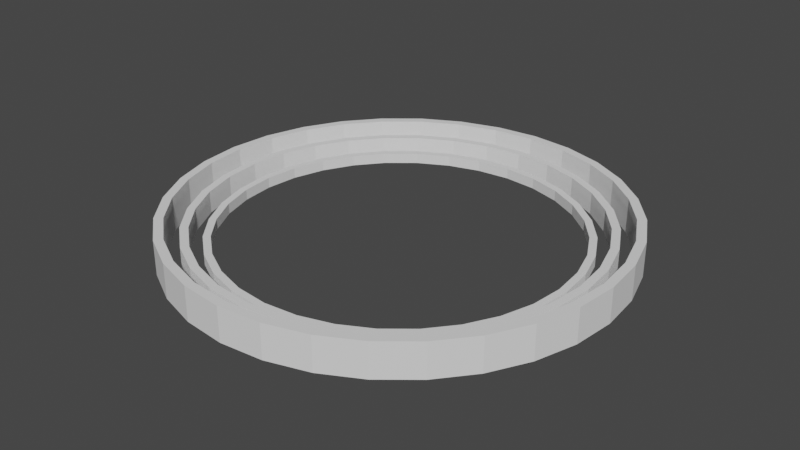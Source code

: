 # Source: jsab_wave.blend  (saved by Blender 3.5.10; exported with 4.5.12 LTS)
import bpy
from mathutils import Matrix  # noqa: F401  (used for matrix-valued properties, if any)

bpy.ops.wm.read_factory_settings(use_empty=True)
scene = bpy.context.scene
scene.name = 'Scene'

# ---- collections
col_collection = bpy.data.collections.new('Collection'); scene.collection.children.link(col_collection)

# ---- world
world_world = bpy.data.worlds.new('World'); scene.world = world_world
world_world.use_nodes = True; world_world.node_tree.nodes.clear()
_N = world_world.node_tree.nodes; _L = world_world.node_tree.links
n0 = _N.new('ShaderNodeOutputWorld'); n0.name = 'World Output'; n0.location = (300, 300)
n1 = _N.new('ShaderNodeBackground'); n1.name = 'Background'; n1.location = (10, 300)
n1.inputs[0].default_value = (0.05088, 0.05088, 0.05088, 1.0)
_L.new(n1.outputs[0], n0.inputs[0])
n0.is_active_output = True
world_world.color = (0.05088, 0.05088, 0.05088)
world_world.use_sun_shadow = False
world_world.sun_shadow_jitter_overblur = 0.0

# ---- meshes
me_cylinder = bpy.data.meshes.new('Cylinder')
me_cylinder.from_pydata([(-2.543e-08, 2.6, 1.49e-08), (-2.543e-08, 2.6, 0.4), (0.5072, 2.55, 1.49e-08), (0.5072, 2.55, 0.4), (0.995, 2.402, 1.49e-08), (0.995, 2.402, 0.4), (1.444, 2.162, 1.49e-08), (1.444, 2.162, 0.4), (1.838, 1.838, 1.49e-08), (1.838, 1.838, 0.4), (2.162, 1.444, 1.49e-08), (2.162, 1.444, 0.4), (2.402, 0.995, 1.49e-08), (2.402, 0.995, 0.4), (2.55, 0.5072, 1.49e-08), (2.55, 0.5072, 0.4), (2.6, -3.912e-09, 1.49e-08), (2.6, -3.912e-09, 0.4), (2.55, -0.5072, 1.49e-08), (2.55, -0.5072, 0.4), (2.402, -0.995, 1.49e-08), (2.402, -0.995, 0.4), (2.162, -1.444, 1.49e-08), (2.162, -1.444, 0.4), (1.838, -1.838, 1.49e-08), (1.838, -1.838, 0.4), (1.444, -2.162, 1.49e-08), (1.444, -2.162, 0.4), (0.995, -2.402, 1.49e-08), (0.995, -2.402, 0.4), (0.5072, -2.55, 1.49e-08), (0.5072, -2.55, 0.4), (-2.543e-08, -2.6, 1.49e-08), (-2.543e-08, -2.6, 0.4), (-0.5072, -2.55, 1.49e-08), (-0.5072, -2.55, 0.4), (-0.995, -2.402, 1.49e-08), (-0.995, -2.402, 0.4), (-1.444, -2.162, 1.49e-08), (-1.444, -2.162, 0.4), (-1.838, -1.838, 1.49e-08), (-1.838, -1.838, 0.4), (-2.162, -1.444, 1.49e-08), (-2.162, -1.444, 0.4), (-2.402, -0.995, 1.49e-08), (-2.402, -0.995, 0.4), (-2.55, -0.5072, 1.49e-08), (-2.55, -0.5072, 0.4), (-2.6, -3.912e-09, 1.49e-08), (-2.6, -3.912e-09, 0.4), (-2.55, 0.5072, 1.49e-08), (-2.55, 0.5072, 0.4), (-2.402, 0.995, 1.49e-08), (-2.402, 0.995, 0.4), (-2.162, 1.444, 1.49e-08), (-2.162, 1.444, 0.4), (-1.838, 1.838, 1.49e-08), (-1.838, 1.838, 0.4), (-1.444, 2.162, 1.49e-08), (-1.444, 2.162, 0.4), (-0.995, 2.402, 1.49e-08), (-0.995, 2.402, 0.4), (-0.5072, 2.55, 1.49e-08), (-0.5072, 2.55, 0.4), (-2.312e-08, 2.495, 1.49e-08), (0.4868, 2.447, 1.49e-08), (0.4868, 2.447, 0.4), (-2.312e-08, 2.495, 0.4), (0.9549, 2.305, 1.49e-08), (0.9549, 2.305, 0.4), (1.386, 2.075, 1.49e-08), (1.386, 2.075, 0.4), (1.764, 1.764, 1.49e-08), (1.764, 1.764, 0.4), (2.075, 1.386, 1.49e-08), (2.075, 1.386, 0.4), (2.305, 0.9549, 1.49e-08), (2.305, 0.9549, 0.4), (2.447, 0.4868, 1.49e-08), (2.447, 0.4868, 0.4), (2.495, -3.754e-09, 1.49e-08), (2.495, -3.754e-09, 0.4), (2.447, -0.4868, 1.49e-08), (2.447, -0.4868, 0.4), (2.305, -0.9549, 1.49e-08), (2.305, -0.9549, 0.4), (2.075, -1.386, 1.49e-08), (2.075, -1.386, 0.4), (1.764, -1.764, 1.49e-08), (1.764, -1.764, 0.4), (1.386, -2.075, 1.49e-08), (1.386, -2.075, 0.4), (0.9549, -2.305, 1.49e-08), (0.9549, -2.305, 0.4), (0.4868, -2.447, 1.49e-08), (0.4868, -2.447, 0.4), (-2.312e-08, -2.495, 1.49e-08), (-2.312e-08, -2.495, 0.4), (-0.4868, -2.447, 1.49e-08), (-0.4868, -2.447, 0.4), (-0.9549, -2.305, 1.49e-08), (-0.9549, -2.305, 0.4), (-1.386, -2.075, 1.49e-08), (-1.386, -2.075, 0.4), (-1.764, -1.764, 1.49e-08), (-1.764, -1.764, 0.4), (-2.075, -1.386, 1.49e-08), (-2.075, -1.386, 0.4), (-2.305, -0.9549, 1.49e-08), (-2.305, -0.9549, 0.4), (-2.447, -0.4868, 1.49e-08), (-2.447, -0.4868, 0.4), (-2.495, -3.754e-09, 1.49e-08), (-2.495, -3.754e-09, 0.4), (-2.447, 0.4868, 1.49e-08), (-2.447, 0.4868, 0.4), (-2.305, 0.9549, 1.49e-08), (-2.305, 0.9549, 0.4), (-2.075, 1.386, 1.49e-08), (-2.075, 1.386, 0.4), (-1.764, 1.764, 1.49e-08), (-1.764, 1.764, 0.4), (-1.386, 2.075, 1.49e-08), (-1.386, 2.075, 0.4), (-0.9549, 2.305, 1.49e-08), (-0.9549, 2.305, 0.4), (-0.4868, 2.447, 1.49e-08), (-0.4868, 2.447, 0.4), (-2.298e-08, 2.34, 0.02), (-2.298e-08, 2.34, 0.2787), (0.4565, 2.295, 0.02), (0.4565, 2.295, 0.2787), (0.8955, 2.162, 0.02), (0.8955, 2.162, 0.2787), (1.3, 1.946, 0.02), (1.3, 1.946, 0.2787), (1.655, 1.655, 0.02), (1.655, 1.655, 0.2787), (1.946, 1.3, 0.02), (1.946, 1.3, 0.2787), (2.162, 0.8955, 0.02), (2.162, 0.8955, 0.2787), (2.295, 0.4565, 0.02), (2.295, 0.4565, 0.2787), (2.34, -5.011e-09, 0.02), (2.34, -5.011e-09, 0.2787), (2.295, -0.4565, 0.02), (2.295, -0.4565, 0.2787), (2.162, -0.8955, 0.02), (2.162, -0.8955, 0.2787), (1.946, -1.3, 0.02), (1.946, -1.3, 0.2787), (1.655, -1.655, 0.02), (1.655, -1.655, 0.2787), (1.3, -1.946, 0.02), (1.3, -1.946, 0.2787), (0.8955, -2.162, 0.02), (0.8955, -2.162, 0.2787), (0.4565, -2.295, 0.02), (0.4565, -2.295, 0.2787), (-2.298e-08, -2.34, 0.02), (-2.298e-08, -2.34, 0.2787), (-0.4565, -2.295, 0.02), (-0.4565, -2.295, 0.2787), (-0.8955, -2.162, 0.02), (-0.8955, -2.162, 0.2787), (-1.3, -1.946, 0.02), (-1.3, -1.946, 0.2787), (-1.655, -1.655, 0.02), (-1.655, -1.655, 0.2787), (-1.946, -1.3, 0.02), (-1.946, -1.3, 0.2787), (-2.162, -0.8955, 0.02), (-2.162, -0.8955, 0.2787), (-2.295, -0.4565, 0.02), (-2.295, -0.4565, 0.2787), (-2.34, -5.011e-09, 0.02), (-2.34, -5.011e-09, 0.2787), (-2.295, 0.4565, 0.02), (-2.295, 0.4565, 0.2787), (-2.162, 0.8955, 0.02), (-2.162, 0.8955, 0.2787), (-1.946, 1.3, 0.02), (-1.946, 1.3, 0.2787), (-1.655, 1.655, 0.02), (-1.655, 1.655, 0.2787), (-1.3, 1.946, 0.02), (-1.3, 1.946, 0.2787), (-0.8955, 2.162, 0.02), (-0.8955, 2.162, 0.2787), (-0.4565, 2.295, 0.02), (-0.4565, 2.295, 0.2787), (-2.09e-08, 2.246, 0.02), (0.4381, 2.203, 0.02), (0.4381, 2.203, 0.2787), (-2.09e-08, 2.246, 0.2787), (0.8594, 2.075, 0.02), (0.8594, 2.075, 0.2787), (1.248, 1.867, 0.02), (1.248, 1.867, 0.2787), (1.588, 1.588, 0.02), (1.588, 1.588, 0.2787), (1.867, 1.248, 0.02), (1.867, 1.248, 0.2787), (2.075, 0.8594, 0.02), (2.075, 0.8594, 0.2787), (2.203, 0.4381, 0.02), (2.203, 0.4381, 0.2787), (2.246, -4.869e-09, 0.02), (2.246, -4.869e-09, 0.2787), (2.203, -0.4381, 0.02), (2.203, -0.4381, 0.2787), (2.075, -0.8594, 0.02), (2.075, -0.8594, 0.2787), (1.867, -1.248, 0.02), (1.867, -1.248, 0.2787), (1.588, -1.588, 0.02), (1.588, -1.588, 0.2787), (1.248, -1.867, 0.02), (1.248, -1.867, 0.2787), (0.8594, -2.075, 0.02), (0.8594, -2.075, 0.2787), (0.4381, -2.203, 0.02), (0.4381, -2.203, 0.2787), (-2.09e-08, -2.246, 0.02), (-2.09e-08, -2.246, 0.2787), (-0.4381, -2.203, 0.02), (-0.4381, -2.203, 0.2787), (-0.8594, -2.075, 0.02), (-0.8594, -2.075, 0.2787), (-1.248, -1.867, 0.02), (-1.248, -1.867, 0.2787), (-1.588, -1.588, 0.02), (-1.588, -1.588, 0.2787), (-1.867, -1.248, 0.02), (-1.867, -1.248, 0.2787), (-2.075, -0.8594, 0.02), (-2.075, -0.8594, 0.2787), (-2.203, -0.4381, 0.02), (-2.203, -0.4381, 0.2787), (-2.246, -4.869e-09, 0.02), (-2.246, -4.869e-09, 0.2787), (-2.203, 0.4381, 0.02), (-2.203, 0.4381, 0.2787), (-2.075, 0.8594, 0.02), (-2.075, 0.8594, 0.2787), (-1.867, 1.248, 0.02), (-1.867, 1.248, 0.2787), (-1.588, 1.588, 0.02), (-1.588, 1.588, 0.2787), (-1.248, 1.867, 0.02), (-1.248, 1.867, 0.2787), (-0.8594, 2.075, 0.02), (-0.8594, 2.075, 0.2787), (-0.4381, 2.203, 0.02), (-0.4381, 2.203, 0.2787), (-2.035e-08, 2.106, 0.038), (-2.035e-08, 2.106, 0.1613), (0.4109, 2.066, 0.038), (0.4109, 2.066, 0.1613), (0.8059, 1.946, 0.038), (0.8059, 1.946, 0.1613), (1.17, 1.751, 0.038), (1.17, 1.751, 0.1613), (1.489, 1.489, 0.038), (1.489, 1.489, 0.1613), (1.751, 1.17, 0.038), (1.751, 1.17, 0.1613), (1.946, 0.8059, 0.038), (1.946, 0.8059, 0.1613), (2.066, 0.4109, 0.038), (2.066, 0.4109, 0.1613), (2.106, -4.882e-09, 0.038), (2.106, -4.882e-09, 0.1613), (2.066, -0.4109, 0.038), (2.066, -0.4109, 0.1613), (1.946, -0.8059, 0.038), (1.946, -0.8059, 0.1613), (1.751, -1.17, 0.038), (1.751, -1.17, 0.1613), (1.489, -1.489, 0.038), (1.489, -1.489, 0.1613), (1.17, -1.751, 0.038), (1.17, -1.751, 0.1613), (0.8059, -1.946, 0.038), (0.8059, -1.946, 0.1613), (0.4109, -2.066, 0.038), (0.4109, -2.066, 0.1613), (-2.035e-08, -2.106, 0.038), (-2.035e-08, -2.106, 0.1613), (-0.4109, -2.066, 0.038), (-0.4109, -2.066, 0.1613), (-0.8059, -1.946, 0.038), (-0.8059, -1.946, 0.1613), (-1.17, -1.751, 0.038), (-1.17, -1.751, 0.1613), (-1.489, -1.489, 0.038), (-1.489, -1.489, 0.1613), (-1.751, -1.17, 0.038), (-1.751, -1.17, 0.1613), (-1.946, -0.8059, 0.038), (-1.946, -0.8059, 0.1613), (-2.066, -0.4109, 0.038), (-2.066, -0.4109, 0.1613), (-2.106, -4.882e-09, 0.038), (-2.106, -4.882e-09, 0.1613), (-2.066, 0.4109, 0.038), (-2.066, 0.4109, 0.1613), (-1.946, 0.8059, 0.038), (-1.946, 0.8059, 0.1613), (-1.751, 1.17, 0.038), (-1.751, 1.17, 0.1613), (-1.489, 1.489, 0.038), (-1.489, 1.489, 0.1613), (-1.17, 1.751, 0.038), (-1.17, 1.751, 0.1613), (-0.8059, 1.946, 0.038), (-0.8059, 1.946, 0.1613), (-0.4109, 2.066, 0.038), (-0.4109, 2.066, 0.1613), (-1.849e-08, 2.021, 0.038), (0.3943, 1.982, 0.038), (0.3943, 1.982, 0.1613), (-1.849e-08, 2.021, 0.1613), (0.7734, 1.867, 0.038), (0.7734, 1.867, 0.1613), (1.123, 1.68, 0.038), (1.123, 1.68, 0.1613), (1.429, 1.429, 0.038), (1.429, 1.429, 0.1613), (1.68, 1.123, 0.038), (1.68, 1.123, 0.1613), (1.867, 0.7734, 0.038), (1.867, 0.7734, 0.1613), (1.982, 0.3943, 0.038), (1.982, 0.3943, 0.1613), (2.021, -4.754e-09, 0.038), (2.021, -4.754e-09, 0.1613), (1.982, -0.3943, 0.038), (1.982, -0.3943, 0.1613), (1.867, -0.7734, 0.038), (1.867, -0.7734, 0.1613), (1.68, -1.123, 0.038), (1.68, -1.123, 0.1613), (1.429, -1.429, 0.038), (1.429, -1.429, 0.1613), (1.123, -1.68, 0.038), (1.123, -1.68, 0.1613), (0.7734, -1.867, 0.038), (0.7734, -1.867, 0.1613), (0.3943, -1.982, 0.038), (0.3943, -1.982, 0.1613), (-1.849e-08, -2.021, 0.038), (-1.849e-08, -2.021, 0.1613), (-0.3943, -1.982, 0.038), (-0.3943, -1.982, 0.1613), (-0.7734, -1.867, 0.038), (-0.7734, -1.867, 0.1613), (-1.123, -1.68, 0.038), (-1.123, -1.68, 0.1613), (-1.429, -1.429, 0.038), (-1.429, -1.429, 0.1613), (-1.68, -1.123, 0.038), (-1.68, -1.123, 0.1613), (-1.867, -0.7734, 0.038), (-1.867, -0.7734, 0.1613), (-1.982, -0.3943, 0.038), (-1.982, -0.3943, 0.1613), (-2.021, -4.754e-09, 0.038), (-2.021, -4.754e-09, 0.1613), (-1.982, 0.3943, 0.038), (-1.982, 0.3943, 0.1613), (-1.867, 0.7734, 0.038), (-1.867, 0.7734, 0.1613), (-1.68, 1.123, 0.038), (-1.68, 1.123, 0.1613), (-1.429, 1.429, 0.038), (-1.429, 1.429, 0.1613), (-1.123, 1.68, 0.038), (-1.123, 1.68, 0.1613), (-0.7734, 1.867, 0.038), (-0.7734, 1.867, 0.1613), (-0.3943, 1.982, 0.038), (-0.3943, 1.982, 0.1613)], [], [(0, 1, 3, 2), (2, 3, 5, 4), (4, 5, 7, 6), (6, 7, 9, 8), (8, 9, 11, 10), (10, 11, 13, 12), (12, 13, 15, 14), (14, 15, 17, 16), (16, 17, 19, 18), (18, 19, 21, 20), (20, 21, 23, 22), (22, 23, 25, 24), (24, 25, 27, 26), (26, 27, 29, 28), (28, 29, 31, 30), (30, 31, 33, 32), (32, 33, 35, 34), (34, 35, 37, 36), (36, 37, 39, 38), (38, 39, 41, 40), (40, 41, 43, 42), (42, 43, 45, 44), (44, 45, 47, 46), (46, 47, 49, 48), (48, 49, 51, 50), (50, 51, 53, 52), (52, 53, 55, 54), (54, 55, 57, 56), (56, 57, 59, 58), (58, 59, 61, 60), (36, 38, 102, 100), (60, 61, 63, 62), (62, 63, 1, 0), (18, 20, 84, 82), (21, 19, 83, 85), (54, 56, 120, 118), (39, 37, 101, 103), (2, 4, 68, 65), (57, 55, 119, 121), (20, 22, 86, 84), (5, 3, 66, 69), (38, 40, 104, 102), (23, 21, 85, 87), (56, 58, 122, 120), (41, 39, 103, 105), (4, 6, 70, 68), (59, 57, 121, 123), (22, 24, 88, 86), (7, 5, 69, 71), (40, 42, 106, 104), (25, 23, 87, 89), (58, 60, 124, 122), (43, 41, 105, 107), (6, 8, 72, 70), (61, 59, 123, 125), (24, 26, 90, 88), (9, 7, 71, 73), (42, 44, 108, 106), (27, 25, 89, 91), (60, 62, 126, 124), (45, 43, 107, 109), (8, 10, 74, 72), (63, 61, 125, 127), (26, 28, 92, 90), (11, 9, 73, 75), (44, 46, 110, 108), (29, 27, 91, 93), (62, 0, 64, 126), (47, 45, 109, 111), (10, 12, 76, 74), (1, 63, 127, 67), (28, 30, 94, 92), (13, 11, 75, 77), (46, 48, 112, 110), (31, 29, 93, 95), (49, 47, 111, 113), (12, 14, 78, 76), (30, 32, 96, 94), (15, 13, 77, 79), (48, 50, 114, 112), (33, 31, 95, 97), (51, 49, 113, 115), (14, 16, 80, 78), (32, 34, 98, 96), (17, 15, 79, 81), (50, 52, 116, 114), (35, 33, 97, 99), (53, 51, 115, 117), (16, 18, 82, 80), (34, 36, 100, 98), (19, 17, 81, 83), (0, 2, 65, 64), (52, 54, 118, 116), (37, 35, 99, 101), (3, 1, 67, 66), (55, 53, 117, 119), (67, 127, 126, 64), (127, 125, 124, 126), (125, 123, 122, 124), (123, 121, 120, 122), (121, 119, 118, 120), (119, 117, 116, 118), (117, 115, 114, 116), (115, 113, 112, 114), (113, 111, 110, 112), (111, 109, 108, 110), (109, 107, 106, 108), (107, 105, 104, 106), (105, 103, 102, 104), (103, 101, 100, 102), (101, 99, 98, 100), (99, 97, 96, 98), (97, 95, 94, 96), (95, 93, 92, 94), (93, 91, 90, 92), (91, 89, 88, 90), (89, 87, 86, 88), (87, 85, 84, 86), (85, 83, 82, 84), (83, 81, 80, 82), (81, 79, 78, 80), (79, 77, 76, 78), (77, 75, 74, 76), (75, 73, 72, 74), (73, 71, 70, 72), (71, 69, 68, 70), (69, 66, 65, 68), (66, 67, 64, 65), (128, 129, 131, 130), (130, 131, 133, 132), (132, 133, 135, 134), (134, 135, 137, 136), (136, 137, 139, 138), (138, 139, 141, 140), (140, 141, 143, 142), (142, 143, 145, 144), (144, 145, 147, 146), (146, 147, 149, 148), (148, 149, 151, 150), (150, 151, 153, 152), (152, 153, 155, 154), (154, 155, 157, 156), (156, 157, 159, 158), (158, 159, 161, 160), (160, 161, 163, 162), (162, 163, 165, 164), (164, 165, 167, 166), (166, 167, 169, 168), (168, 169, 171, 170), (170, 171, 173, 172), (172, 173, 175, 174), (174, 175, 177, 176), (176, 177, 179, 178), (178, 179, 181, 180), (180, 181, 183, 182), (182, 183, 185, 184), (184, 185, 187, 186), (186, 187, 189, 188), (164, 166, 230, 228), (188, 189, 191, 190), (190, 191, 129, 128), (146, 148, 212, 210), (149, 147, 211, 213), (182, 184, 248, 246), (167, 165, 229, 231), (130, 132, 196, 193), (185, 183, 247, 249), (148, 150, 214, 212), (133, 131, 194, 197), (166, 168, 232, 230), (151, 149, 213, 215), (184, 186, 250, 248), (169, 167, 231, 233), (132, 134, 198, 196), (187, 185, 249, 251), (150, 152, 216, 214), (135, 133, 197, 199), (168, 170, 234, 232), (153, 151, 215, 217), (186, 188, 252, 250), (171, 169, 233, 235), (134, 136, 200, 198), (189, 187, 251, 253), (152, 154, 218, 216), (137, 135, 199, 201), (170, 172, 236, 234), (155, 153, 217, 219), (188, 190, 254, 252), (173, 171, 235, 237), (136, 138, 202, 200), (191, 189, 253, 255), (154, 156, 220, 218), (139, 137, 201, 203), (172, 174, 238, 236), (157, 155, 219, 221), (190, 128, 192, 254), (175, 173, 237, 239), (138, 140, 204, 202), (129, 191, 255, 195), (156, 158, 222, 220), (141, 139, 203, 205), (174, 176, 240, 238), (159, 157, 221, 223), (177, 175, 239, 241), (140, 142, 206, 204), (158, 160, 224, 222), (143, 141, 205, 207), (176, 178, 242, 240), (161, 159, 223, 225), (179, 177, 241, 243), (142, 144, 208, 206), (160, 162, 226, 224), (145, 143, 207, 209), (178, 180, 244, 242), (163, 161, 225, 227), (181, 179, 243, 245), (144, 146, 210, 208), (162, 164, 228, 226), (147, 145, 209, 211), (128, 130, 193, 192), (180, 182, 246, 244), (165, 163, 227, 229), (131, 129, 195, 194), (183, 181, 245, 247), (195, 255, 254, 192), (255, 253, 252, 254), (253, 251, 250, 252), (251, 249, 248, 250), (249, 247, 246, 248), (247, 245, 244, 246), (245, 243, 242, 244), (243, 241, 240, 242), (241, 239, 238, 240), (239, 237, 236, 238), (237, 235, 234, 236), (235, 233, 232, 234), (233, 231, 230, 232), (231, 229, 228, 230), (229, 227, 226, 228), (227, 225, 224, 226), (225, 223, 222, 224), (223, 221, 220, 222), (221, 219, 218, 220), (219, 217, 216, 218), (217, 215, 214, 216), (215, 213, 212, 214), (213, 211, 210, 212), (211, 209, 208, 210), (209, 207, 206, 208), (207, 205, 204, 206), (205, 203, 202, 204), (203, 201, 200, 202), (201, 199, 198, 200), (199, 197, 196, 198), (197, 194, 193, 196), (194, 195, 192, 193), (256, 257, 259, 258), (258, 259, 261, 260), (260, 261, 263, 262), (262, 263, 265, 264), (264, 265, 267, 266), (266, 267, 269, 268), (268, 269, 271, 270), (270, 271, 273, 272), (272, 273, 275, 274), (274, 275, 277, 276), (276, 277, 279, 278), (278, 279, 281, 280), (280, 281, 283, 282), (282, 283, 285, 284), (284, 285, 287, 286), (286, 287, 289, 288), (288, 289, 291, 290), (290, 291, 293, 292), (292, 293, 295, 294), (294, 295, 297, 296), (296, 297, 299, 298), (298, 299, 301, 300), (300, 301, 303, 302), (302, 303, 305, 304), (304, 305, 307, 306), (306, 307, 309, 308), (308, 309, 311, 310), (310, 311, 313, 312), (312, 313, 315, 314), (314, 315, 317, 316), (292, 294, 358, 356), (316, 317, 319, 318), (318, 319, 257, 256), (274, 276, 340, 338), (277, 275, 339, 341), (310, 312, 376, 374), (295, 293, 357, 359), (258, 260, 324, 321), (313, 311, 375, 377), (276, 278, 342, 340), (261, 259, 322, 325), (294, 296, 360, 358), (279, 277, 341, 343), (312, 314, 378, 376), (297, 295, 359, 361), (260, 262, 326, 324), (315, 313, 377, 379), (278, 280, 344, 342), (263, 261, 325, 327), (296, 298, 362, 360), (281, 279, 343, 345), (314, 316, 380, 378), (299, 297, 361, 363), (262, 264, 328, 326), (317, 315, 379, 381), (280, 282, 346, 344), (265, 263, 327, 329), (298, 300, 364, 362), (283, 281, 345, 347), (316, 318, 382, 380), (301, 299, 363, 365), (264, 266, 330, 328), (319, 317, 381, 383), (282, 284, 348, 346), (267, 265, 329, 331), (300, 302, 366, 364), (285, 283, 347, 349), (318, 256, 320, 382), (303, 301, 365, 367), (266, 268, 332, 330), (257, 319, 383, 323), (284, 286, 350, 348), (269, 267, 331, 333), (302, 304, 368, 366), (287, 285, 349, 351), (305, 303, 367, 369), (268, 270, 334, 332), (286, 288, 352, 350), (271, 269, 333, 335), (304, 306, 370, 368), (289, 287, 351, 353), (307, 305, 369, 371), (270, 272, 336, 334), (288, 290, 354, 352), (273, 271, 335, 337), (306, 308, 372, 370), (291, 289, 353, 355), (309, 307, 371, 373), (272, 274, 338, 336), (290, 292, 356, 354), (275, 273, 337, 339), (256, 258, 321, 320), (308, 310, 374, 372), (293, 291, 355, 357), (259, 257, 323, 322), (311, 309, 373, 375), (323, 383, 382, 320), (383, 381, 380, 382), (381, 379, 378, 380), (379, 377, 376, 378), (377, 375, 374, 376), (375, 373, 372, 374), (373, 371, 370, 372), (371, 369, 368, 370), (369, 367, 366, 368), (367, 365, 364, 366), (365, 363, 362, 364), (363, 361, 360, 362), (361, 359, 358, 360), (359, 357, 356, 358), (357, 355, 354, 356), (355, 353, 352, 354), (353, 351, 350, 352), (351, 349, 348, 350), (349, 347, 346, 348), (347, 345, 344, 346), (345, 343, 342, 344), (343, 341, 340, 342), (341, 339, 338, 340), (339, 337, 336, 338), (337, 335, 334, 336), (335, 333, 332, 334), (333, 331, 330, 332), (331, 329, 328, 330), (329, 327, 326, 328), (327, 325, 324, 326), (325, 322, 321, 324), (322, 323, 320, 321)])
_uv = me_cylinder.uv_layers.new(name='UVMap')
_uv.uv.foreach_set('vector', [1.0, 0.5, 1.0, 1.0, 0.9688, 1.0, 0.9688, 0.5, 0.9688, 0.5, 0.9688, 1.0, 0.9375, 1.0, 0.9375, 0.5, 0.9375, 0.5, 0.9375, 1.0, 0.9062, 1.0, 0.9062, 0.5, 0.9062, 0.5, 0.9062, 1.0, 0.875, 1.0, 0.875, 0.5, 0.875, 0.5, 0.875, 1.0, 0.8438, 1.0, 0.8438, 0.5, 0.8438, 0.5, 0.8438, 1.0, 0.8125, 1.0, 0.8125, 0.5, 0.8125, 0.5, 0.8125, 1.0, 0.7812, 1.0, 0.7812, 0.5, 0.7812, 0.5, 0.7812, 1.0, 0.75, 1.0, 0.75, 0.5, 0.75, 0.5, 0.75, 1.0, 0.7188, 1.0, 0.7188, 0.5, 0.7188, 0.5, 0.7188, 1.0, 0.6875, 1.0, 0.6875, 0.5, 0.6875, 0.5, 0.6875, 1.0, 0.6562, 1.0, 0.6562, 0.5, 0.6562, 0.5, 0.6562, 1.0, 0.625, 1.0, 0.625, 0.5, 0.625, 0.5, 0.625, 1.0, 0.5938, 1.0, 0.5938, 0.5, 0.5938, 0.5, 0.5938, 1.0, 0.5625, 1.0, 0.5625, 0.5, 0.5625, 0.5, 0.5625, 1.0, 0.5312, 1.0, 0.5312, 0.5, 0.5312, 0.5, 0.5312, 1.0, 0.5, 1.0, 0.5, 0.5, 0.5, 0.5, 0.5, 1.0, 0.4688, 1.0, 0.4688, 0.5, 0.4688, 0.5, 0.4688, 1.0, 0.4375, 1.0, 0.4375, 0.5, 0.4375, 0.5, 0.4375, 1.0, 0.4062, 1.0, 0.4062, 0.5, 0.4062, 0.5, 0.4062, 1.0, 0.375, 1.0, 0.375, 0.5, 0.375, 0.5, 0.375, 1.0, 0.3438, 1.0, 0.3438, 0.5, 0.3438, 0.5, 0.3438, 1.0, 0.3125, 1.0, 0.3125, 0.5, 0.3125, 0.5, 0.3125, 1.0, 0.2812, 1.0, 0.2812, 0.5, 0.2812, 0.5, 0.2812, 1.0, 0.25, 1.0, 0.25, 0.5, 0.25, 0.5, 0.25, 1.0, 0.2188, 1.0, 0.2188, 0.5, 0.2188, 0.5, 0.2188, 1.0, 0.1875, 1.0, 0.1875, 0.5, 0.1875, 0.5, 0.1875, 1.0, 0.1562, 1.0, 0.1562, 0.5, 0.1562, 0.5, 0.1562, 1.0, 0.125, 1.0, 0.125, 0.5, 0.125, 0.5, 0.125, 1.0, 0.09375, 1.0, 0.09375, 0.5, 0.09375, 0.5, 0.09375, 1.0, 0.0625, 1.0, 0.0625, 0.5, 0.4375, 0.5, 0.4062, 0.5, 0.4062, 0.5, 0.4375, 0.5, 0.0625, 0.5, 0.0625, 1.0, 0.03125, 1.0, 0.03125, 0.5, 0.03125, 0.5, 0.03125, 1.0, 0.0, 1.0, 0.0, 0.5, 0.7188, 0.5, 0.6875, 0.5, 0.6875, 0.5, 0.7188, 0.5, 0.6875, 1.0, 0.7188, 1.0, 0.7188, 1.0, 0.6875, 1.0, 0.1562, 0.5, 0.125, 0.5, 0.125, 0.5, 0.1562, 0.5, 0.4062, 1.0, 0.4375, 1.0, 0.4375, 1.0, 0.4062, 1.0, 0.9688, 0.5, 0.9375, 0.5, 0.9375, 0.5, 0.9688, 0.5, 0.125, 1.0, 0.1562, 1.0, 0.1562, 1.0, 0.125, 1.0, 0.6875, 0.5, 0.6562, 0.5, 0.6562, 0.5, 0.6875, 0.5, 0.9375, 1.0, 0.9688, 1.0, 0.9688, 1.0, 0.9375, 1.0, 0.4062, 0.5, 0.375, 0.5, 0.375, 0.5, 0.4062, 0.5, 0.6562, 1.0, 0.6875, 1.0, 0.6875, 1.0, 0.6562, 1.0, 0.125, 0.5, 0.09375, 0.5, 0.09375, 0.5, 0.125, 0.5, 0.375, 1.0, 0.4062, 1.0, 0.4062, 1.0, 0.375, 1.0, 0.9375, 0.5, 0.9062, 0.5, 0.9062, 0.5, 0.9375, 0.5, 0.09375, 1.0, 0.125, 1.0, 0.125, 1.0, 0.09375, 1.0, 0.6562, 0.5, 0.625, 0.5, 0.625, 0.5, 0.6562, 0.5, 0.9062, 1.0, 0.9375, 1.0, 0.9375, 1.0, 0.9062, 1.0, 0.375, 0.5, 0.3438, 0.5, 0.3438, 0.5, 0.375, 0.5, 0.625, 1.0, 0.6562, 1.0, 0.6562, 1.0, 0.625, 1.0, 0.09375, 0.5, 0.0625, 0.5, 0.0625, 0.5, 0.09375, 0.5, 0.3438, 1.0, 0.375, 1.0, 0.375, 1.0, 0.3438, 1.0, 0.9062, 0.5, 0.875, 0.5, 0.875, 0.5, 0.9062, 0.5, 0.0625, 1.0, 0.09375, 1.0, 0.09375, 1.0, 0.0625, 1.0, 0.625, 0.5, 0.5938, 0.5, 0.5938, 0.5, 0.625, 0.5, 0.875, 1.0, 0.9062, 1.0, 0.9062, 1.0, 0.875, 1.0, 0.3438, 0.5, 0.3125, 0.5, 0.3125, 0.5, 0.3438, 0.5, 0.5938, 1.0, 0.625, 1.0, 0.625, 1.0, 0.5938, 1.0, 0.0625, 0.5, 0.03125, 0.5, 0.03125, 0.5, 0.0625, 0.5, 0.3125, 1.0, 0.3438, 1.0, 0.3438, 1.0, 0.3125, 1.0, 0.875, 0.5, 0.8438, 0.5, 0.8438, 0.5, 0.875, 0.5, 0.03125, 1.0, 0.0625, 1.0, 0.0625, 1.0, 0.03125, 1.0, 0.5938, 0.5, 0.5625, 0.5, 0.5625, 0.5, 0.5938, 0.5, 0.8438, 1.0, 0.875, 1.0, 0.875, 1.0, 0.8438, 1.0, 0.3125, 0.5, 0.2812, 0.5, 0.2812, 0.5, 0.3125, 0.5, 0.5625, 1.0, 0.5938, 1.0, 0.5938, 1.0, 0.5625, 1.0, 0.03125, 0.5, 0.0, 0.5, 0.0, 0.5, 0.03125, 0.5, 0.2812, 1.0, 0.3125, 1.0, 0.3125, 1.0, 0.2812, 1.0, 0.8438, 0.5, 0.8125, 0.5, 0.8125, 0.5, 0.8438, 0.5, 0.0, 1.0, 0.03125, 1.0, 0.03125, 1.0, 0.0, 1.0, 0.5625, 0.5, 0.5312, 0.5, 0.5312, 0.5, 0.5625, 0.5, 0.8125, 1.0, 0.8438, 1.0, 0.8438, 1.0, 0.8125, 1.0, 0.2812, 0.5, 0.25, 0.5, 0.25, 0.5, 0.2812, 0.5, 0.5312, 1.0, 0.5625, 1.0, 0.5625, 1.0, 0.5312, 1.0, 0.25, 1.0, 0.2812, 1.0, 0.2812, 1.0, 0.25, 1.0, 0.8125, 0.5, 0.7812, 0.5, 0.7812, 0.5, 0.8125, 0.5, 0.5312, 0.5, 0.5, 0.5, 0.5, 0.5, 0.5312, 0.5, 0.7812, 1.0, 0.8125, 1.0, 0.8125, 1.0, 0.7812, 1.0, 0.25, 0.5, 0.2188, 0.5, 0.2188, 0.5, 0.25, 0.5, 0.5, 1.0, 0.5312, 1.0, 0.5312, 1.0, 0.5, 1.0, 0.2188, 1.0, 0.25, 1.0, 0.25, 1.0, 0.2188, 1.0, 0.7812, 0.5, 0.75, 0.5, 0.75, 0.5, 0.7812, 0.5, 0.5, 0.5, 0.4688, 0.5, 0.4688, 0.5, 0.5, 0.5, 0.75, 1.0, 0.7812, 1.0, 0.7812, 1.0, 0.75, 1.0, 0.2188, 0.5, 0.1875, 0.5, 0.1875, 0.5, 0.2188, 0.5, 0.4688, 1.0, 0.5, 1.0, 0.5, 1.0, 0.4688, 1.0, 0.1875, 1.0, 0.2188, 1.0, 0.2188, 1.0, 0.1875, 1.0, 0.75, 0.5, 0.7188, 0.5, 0.7188, 0.5, 0.75, 0.5, 0.4688, 0.5, 0.4375, 0.5, 0.4375, 0.5, 0.4688, 0.5, 0.7188, 1.0, 0.75, 1.0, 0.75, 1.0, 0.7188, 1.0, 1.0, 0.5, 0.9688, 0.5, 0.9688, 0.5, 1.0, 0.5, 0.1875, 0.5, 0.1562, 0.5, 0.1562, 0.5, 0.1875, 0.5, 0.4375, 1.0, 0.4688, 1.0, 0.4688, 1.0, 0.4375, 1.0, 0.9688, 1.0, 1.0, 1.0, 1.0, 1.0, 0.9688, 1.0, 0.1562, 1.0, 0.1875, 1.0, 0.1875, 1.0, 0.1562, 1.0, 0.0, 1.0, 0.03125, 1.0, 0.03125, 0.5, 0.0, 0.5, 0.03125, 1.0, 0.0625, 1.0, 0.0625, 0.5, 0.03125, 0.5, 0.0625, 1.0, 0.09375, 1.0, 0.09375, 0.5, 0.0625, 0.5, 0.09375, 1.0, 0.125, 1.0, 0.125, 0.5, 0.09375, 0.5, 0.125, 1.0, 0.1562, 1.0, 0.1562, 0.5, 0.125, 0.5, 0.1562, 1.0, 0.1875, 1.0, 0.1875, 0.5, 0.1562, 0.5, 0.1875, 1.0, 0.2188, 1.0, 0.2188, 0.5, 0.1875, 0.5, 0.2188, 1.0, 0.25, 1.0, 0.25, 0.5, 0.2188, 0.5, 0.25, 1.0, 0.2812, 1.0, 0.2812, 0.5, 0.25, 0.5, 0.2812, 1.0, 0.3125, 1.0, 0.3125, 0.5, 0.2812, 0.5, 0.3125, 1.0, 0.3438, 1.0, 0.3438, 0.5, 0.3125, 0.5, 0.3438, 1.0, 0.375, 1.0, 0.375, 0.5, 0.3438, 0.5, 0.375, 1.0, 0.4062, 1.0, 0.4062, 0.5, 0.375, 0.5, 0.4062, 1.0, 0.4375, 1.0, 0.4375, 0.5, 0.4062, 0.5, 0.4375, 1.0, 0.4688, 1.0, 0.4688, 0.5, 0.4375, 0.5, 0.4688, 1.0, 0.5, 1.0, 0.5, 0.5, 0.4688, 0.5, 0.5, 1.0, 0.5312, 1.0, 0.5312, 0.5, 0.5, 0.5, 0.5312, 1.0, 0.5625, 1.0, 0.5625, 0.5, 0.5312, 0.5, 0.5625, 1.0, 0.5938, 1.0, 0.5938, 0.5, 0.5625, 0.5, 0.5938, 1.0, 0.625, 1.0, 0.625, 0.5, 0.5938, 0.5, 0.625, 1.0, 0.6562, 1.0, 0.6562, 0.5, 0.625, 0.5, 0.6562, 1.0, 0.6875, 1.0, 0.6875, 0.5, 0.6562, 0.5, 0.6875, 1.0, 0.7188, 1.0, 0.7188, 0.5, 0.6875, 0.5, 0.7188, 1.0, 0.75, 1.0, 0.75, 0.5, 0.7188, 0.5, 0.75, 1.0, 0.7812, 1.0, 0.7812, 0.5, 0.75, 0.5, 0.7812, 1.0, 0.8125, 1.0, 0.8125, 0.5, 0.7812, 0.5, 0.8125, 1.0, 0.8438, 1.0, 0.8438, 0.5, 0.8125, 0.5, 0.8438, 1.0, 0.875, 1.0, 0.875, 0.5, 0.8438, 0.5, 0.875, 1.0, 0.9062, 1.0, 0.9062, 0.5, 0.875, 0.5, 0.9062, 1.0, 0.9375, 1.0, 0.9375, 0.5, 0.9062, 0.5, 0.9375, 1.0, 0.9688, 1.0, 0.9688, 0.5, 0.9375, 0.5, 0.9688, 1.0, 1.0, 1.0, 1.0, 0.5, 0.9688, 0.5, 1.0, 0.5, 1.0, 1.0, 0.9688, 1.0, 0.9688, 0.5, 0.9688, 0.5, 0.9688, 1.0, 0.9375, 1.0, 0.9375, 0.5, 0.9375, 0.5, 0.9375, 1.0, 0.9062, 1.0, 0.9062, 0.5, 0.9062, 0.5, 0.9062, 1.0, 0.875, 1.0, 0.875, 0.5, 0.875, 0.5, 0.875, 1.0, 0.8438, 1.0, 0.8438, 0.5, 0.8438, 0.5, 0.8438, 1.0, 0.8125, 1.0, 0.8125, 0.5, 0.8125, 0.5, 0.8125, 1.0, 0.7812, 1.0, 0.7812, 0.5, 0.7812, 0.5, 0.7812, 1.0, 0.75, 1.0, 0.75, 0.5, 0.75, 0.5, 0.75, 1.0, 0.7188, 1.0, 0.7188, 0.5, 0.7188, 0.5, 0.7188, 1.0, 0.6875, 1.0, 0.6875, 0.5, 0.6875, 0.5, 0.6875, 1.0, 0.6562, 1.0, 0.6562, 0.5, 0.6562, 0.5, 0.6562, 1.0, 0.625, 1.0, 0.625, 0.5, 0.625, 0.5, 0.625, 1.0, 0.5938, 1.0, 0.5938, 0.5, 0.5938, 0.5, 0.5938, 1.0, 0.5625, 1.0, 0.5625, 0.5, 0.5625, 0.5, 0.5625, 1.0, 0.5312, 1.0, 0.5312, 0.5, 0.5312, 0.5, 0.5312, 1.0, 0.5, 1.0, 0.5, 0.5, 0.5, 0.5, 0.5, 1.0, 0.4688, 1.0, 0.4688, 0.5, 0.4688, 0.5, 0.4688, 1.0, 0.4375, 1.0, 0.4375, 0.5, 0.4375, 0.5, 0.4375, 1.0, 0.4062, 1.0, 0.4062, 0.5, 0.4062, 0.5, 0.4062, 1.0, 0.375, 1.0, 0.375, 0.5, 0.375, 0.5, 0.375, 1.0, 0.3438, 1.0, 0.3438, 0.5, 0.3438, 0.5, 0.3438, 1.0, 0.3125, 1.0, 0.3125, 0.5, 0.3125, 0.5, 0.3125, 1.0, 0.2812, 1.0, 0.2812, 0.5, 0.2812, 0.5, 0.2812, 1.0, 0.25, 1.0, 0.25, 0.5, 0.25, 0.5, 0.25, 1.0, 0.2188, 1.0, 0.2188, 0.5, 0.2188, 0.5, 0.2188, 1.0, 0.1875, 1.0, 0.1875, 0.5, 0.1875, 0.5, 0.1875, 1.0, 0.1562, 1.0, 0.1562, 0.5, 0.1562, 0.5, 0.1562, 1.0, 0.125, 1.0, 0.125, 0.5, 0.125, 0.5, 0.125, 1.0, 0.09375, 1.0, 0.09375, 0.5, 0.09375, 0.5, 0.09375, 1.0, 0.0625, 1.0, 0.0625, 0.5, 0.4375, 0.5, 0.4062, 0.5, 0.4062, 0.5, 0.4375, 0.5, 0.0625, 0.5, 0.0625, 1.0, 0.03125, 1.0, 0.03125, 0.5, 0.03125, 0.5, 0.03125, 1.0, 0.0, 1.0, 0.0, 0.5, 0.7188, 0.5, 0.6875, 0.5, 0.6875, 0.5, 0.7188, 0.5, 0.6875, 1.0, 0.7188, 1.0, 0.7188, 1.0, 0.6875, 1.0, 0.1562, 0.5, 0.125, 0.5, 0.125, 0.5, 0.1562, 0.5, 0.4062, 1.0, 0.4375, 1.0, 0.4375, 1.0, 0.4062, 1.0, 0.9688, 0.5, 0.9375, 0.5, 0.9375, 0.5, 0.9688, 0.5, 0.125, 1.0, 0.1562, 1.0, 0.1562, 1.0, 0.125, 1.0, 0.6875, 0.5, 0.6562, 0.5, 0.6562, 0.5, 0.6875, 0.5, 0.9375, 1.0, 0.9688, 1.0, 0.9688, 1.0, 0.9375, 1.0, 0.4062, 0.5, 0.375, 0.5, 0.375, 0.5, 0.4062, 0.5, 0.6562, 1.0, 0.6875, 1.0, 0.6875, 1.0, 0.6562, 1.0, 0.125, 0.5, 0.09375, 0.5, 0.09375, 0.5, 0.125, 0.5, 0.375, 1.0, 0.4062, 1.0, 0.4062, 1.0, 0.375, 1.0, 0.9375, 0.5, 0.9062, 0.5, 0.9062, 0.5, 0.9375, 0.5, 0.09375, 1.0, 0.125, 1.0, 0.125, 1.0, 0.09375, 1.0, 0.6562, 0.5, 0.625, 0.5, 0.625, 0.5, 0.6562, 0.5, 0.9062, 1.0, 0.9375, 1.0, 0.9375, 1.0, 0.9062, 1.0, 0.375, 0.5, 0.3438, 0.5, 0.3438, 0.5, 0.375, 0.5, 0.625, 1.0, 0.6562, 1.0, 0.6562, 1.0, 0.625, 1.0, 0.09375, 0.5, 0.0625, 0.5, 0.0625, 0.5, 0.09375, 0.5, 0.3438, 1.0, 0.375, 1.0, 0.375, 1.0, 0.3438, 1.0, 0.9062, 0.5, 0.875, 0.5, 0.875, 0.5, 0.9062, 0.5, 0.0625, 1.0, 0.09375, 1.0, 0.09375, 1.0, 0.0625, 1.0, 0.625, 0.5, 0.5938, 0.5, 0.5938, 0.5, 0.625, 0.5, 0.875, 1.0, 0.9062, 1.0, 0.9062, 1.0, 0.875, 1.0, 0.3438, 0.5, 0.3125, 0.5, 0.3125, 0.5, 0.3438, 0.5, 0.5938, 1.0, 0.625, 1.0, 0.625, 1.0, 0.5938, 1.0, 0.0625, 0.5, 0.03125, 0.5, 0.03125, 0.5, 0.0625, 0.5, 0.3125, 1.0, 0.3438, 1.0, 0.3438, 1.0, 0.3125, 1.0, 0.875, 0.5, 0.8438, 0.5, 0.8438, 0.5, 0.875, 0.5, 0.03125, 1.0, 0.0625, 1.0, 0.0625, 1.0, 0.03125, 1.0, 0.5938, 0.5, 0.5625, 0.5, 0.5625, 0.5, 0.5938, 0.5, 0.8438, 1.0, 0.875, 1.0, 0.875, 1.0, 0.8438, 1.0, 0.3125, 0.5, 0.2812, 0.5, 0.2812, 0.5, 0.3125, 0.5, 0.5625, 1.0, 0.5938, 1.0, 0.5938, 1.0, 0.5625, 1.0, 0.03125, 0.5, 0.0, 0.5, 0.0, 0.5, 0.03125, 0.5, 0.2812, 1.0, 0.3125, 1.0, 0.3125, 1.0, 0.2812, 1.0, 0.8438, 0.5, 0.8125, 0.5, 0.8125, 0.5, 0.8438, 0.5, 0.0, 1.0, 0.03125, 1.0, 0.03125, 1.0, 0.0, 1.0, 0.5625, 0.5, 0.5312, 0.5, 0.5312, 0.5, 0.5625, 0.5, 0.8125, 1.0, 0.8438, 1.0, 0.8438, 1.0, 0.8125, 1.0, 0.2812, 0.5, 0.25, 0.5, 0.25, 0.5, 0.2812, 0.5, 0.5312, 1.0, 0.5625, 1.0, 0.5625, 1.0, 0.5312, 1.0, 0.25, 1.0, 0.2812, 1.0, 0.2812, 1.0, 0.25, 1.0, 0.8125, 0.5, 0.7812, 0.5, 0.7812, 0.5, 0.8125, 0.5, 0.5312, 0.5, 0.5, 0.5, 0.5, 0.5, 0.5312, 0.5, 0.7812, 1.0, 0.8125, 1.0, 0.8125, 1.0, 0.7812, 1.0, 0.25, 0.5, 0.2188, 0.5, 0.2188, 0.5, 0.25, 0.5, 0.5, 1.0, 0.5312, 1.0, 0.5312, 1.0, 0.5, 1.0, 0.2188, 1.0, 0.25, 1.0, 0.25, 1.0, 0.2188, 1.0, 0.7812, 0.5, 0.75, 0.5, 0.75, 0.5, 0.7812, 0.5, 0.5, 0.5, 0.4688, 0.5, 0.4688, 0.5, 0.5, 0.5, 0.75, 1.0, 0.7812, 1.0, 0.7812, 1.0, 0.75, 1.0, 0.2188, 0.5, 0.1875, 0.5, 0.1875, 0.5, 0.2188, 0.5, 0.4688, 1.0, 0.5, 1.0, 0.5, 1.0, 0.4688, 1.0, 0.1875, 1.0, 0.2188, 1.0, 0.2188, 1.0, 0.1875, 1.0, 0.75, 0.5, 0.7188, 0.5, 0.7188, 0.5, 0.75, 0.5, 0.4688, 0.5, 0.4375, 0.5, 0.4375, 0.5, 0.4688, 0.5, 0.7188, 1.0, 0.75, 1.0, 0.75, 1.0, 0.7188, 1.0, 1.0, 0.5, 0.9688, 0.5, 0.9688, 0.5, 1.0, 0.5, 0.1875, 0.5, 0.1562, 0.5, 0.1562, 0.5, 0.1875, 0.5, 0.4375, 1.0, 0.4688, 1.0, 0.4688, 1.0, 0.4375, 1.0, 0.9688, 1.0, 1.0, 1.0, 1.0, 1.0, 0.9688, 1.0, 0.1562, 1.0, 0.1875, 1.0, 0.1875, 1.0, 0.1562, 1.0, 0.0, 1.0, 0.03125, 1.0, 0.03125, 0.5, 0.0, 0.5, 0.03125, 1.0, 0.0625, 1.0, 0.0625, 0.5, 0.03125, 0.5, 0.0625, 1.0, 0.09375, 1.0, 0.09375, 0.5, 0.0625, 0.5, 0.09375, 1.0, 0.125, 1.0, 0.125, 0.5, 0.09375, 0.5, 0.125, 1.0, 0.1562, 1.0, 0.1562, 0.5, 0.125, 0.5, 0.1562, 1.0, 0.1875, 1.0, 0.1875, 0.5, 0.1562, 0.5, 0.1875, 1.0, 0.2188, 1.0, 0.2188, 0.5, 0.1875, 0.5, 0.2188, 1.0, 0.25, 1.0, 0.25, 0.5, 0.2188, 0.5, 0.25, 1.0, 0.2812, 1.0, 0.2812, 0.5, 0.25, 0.5, 0.2812, 1.0, 0.3125, 1.0, 0.3125, 0.5, 0.2812, 0.5, 0.3125, 1.0, 0.3438, 1.0, 0.3438, 0.5, 0.3125, 0.5, 0.3438, 1.0, 0.375, 1.0, 0.375, 0.5, 0.3438, 0.5, 0.375, 1.0, 0.4062, 1.0, 0.4062, 0.5, 0.375, 0.5, 0.4062, 1.0, 0.4375, 1.0, 0.4375, 0.5, 0.4062, 0.5, 0.4375, 1.0, 0.4688, 1.0, 0.4688, 0.5, 0.4375, 0.5, 0.4688, 1.0, 0.5, 1.0, 0.5, 0.5, 0.4688, 0.5, 0.5, 1.0, 0.5312, 1.0, 0.5312, 0.5, 0.5, 0.5, 0.5312, 1.0, 0.5625, 1.0, 0.5625, 0.5, 0.5312, 0.5, 0.5625, 1.0, 0.5938, 1.0, 0.5938, 0.5, 0.5625, 0.5, 0.5938, 1.0, 0.625, 1.0, 0.625, 0.5, 0.5938, 0.5, 0.625, 1.0, 0.6562, 1.0, 0.6562, 0.5, 0.625, 0.5, 0.6562, 1.0, 0.6875, 1.0, 0.6875, 0.5, 0.6562, 0.5, 0.6875, 1.0, 0.7188, 1.0, 0.7188, 0.5, 0.6875, 0.5, 0.7188, 1.0, 0.75, 1.0, 0.75, 0.5, 0.7188, 0.5, 0.75, 1.0, 0.7812, 1.0, 0.7812, 0.5, 0.75, 0.5, 0.7812, 1.0, 0.8125, 1.0, 0.8125, 0.5, 0.7812, 0.5, 0.8125, 1.0, 0.8438, 1.0, 0.8438, 0.5, 0.8125, 0.5, 0.8438, 1.0, 0.875, 1.0, 0.875, 0.5, 0.8438, 0.5, 0.875, 1.0, 0.9062, 1.0, 0.9062, 0.5, 0.875, 0.5, 0.9062, 1.0, 0.9375, 1.0, 0.9375, 0.5, 0.9062, 0.5, 0.9375, 1.0, 0.9688, 1.0, 0.9688, 0.5, 0.9375, 0.5, 0.9688, 1.0, 1.0, 1.0, 1.0, 0.5, 0.9688, 0.5, 1.0, 0.5, 1.0, 1.0, 0.9688, 1.0, 0.9688, 0.5, 0.9688, 0.5, 0.9688, 1.0, 0.9375, 1.0, 0.9375, 0.5, 0.9375, 0.5, 0.9375, 1.0, 0.9062, 1.0, 0.9062, 0.5, 0.9062, 0.5, 0.9062, 1.0, 0.875, 1.0, 0.875, 0.5, 0.875, 0.5, 0.875, 1.0, 0.8438, 1.0, 0.8438, 0.5, 0.8438, 0.5, 0.8438, 1.0, 0.8125, 1.0, 0.8125, 0.5, 0.8125, 0.5, 0.8125, 1.0, 0.7812, 1.0, 0.7812, 0.5, 0.7812, 0.5, 0.7812, 1.0, 0.75, 1.0, 0.75, 0.5, 0.75, 0.5, 0.75, 1.0, 0.7188, 1.0, 0.7188, 0.5, 0.7188, 0.5, 0.7188, 1.0, 0.6875, 1.0, 0.6875, 0.5, 0.6875, 0.5, 0.6875, 1.0, 0.6562, 1.0, 0.6562, 0.5, 0.6562, 0.5, 0.6562, 1.0, 0.625, 1.0, 0.625, 0.5, 0.625, 0.5, 0.625, 1.0, 0.5938, 1.0, 0.5938, 0.5, 0.5938, 0.5, 0.5938, 1.0, 0.5625, 1.0, 0.5625, 0.5, 0.5625, 0.5, 0.5625, 1.0, 0.5312, 1.0, 0.5312, 0.5, 0.5312, 0.5, 0.5312, 1.0, 0.5, 1.0, 0.5, 0.5, 0.5, 0.5, 0.5, 1.0, 0.4688, 1.0, 0.4688, 0.5, 0.4688, 0.5, 0.4688, 1.0, 0.4375, 1.0, 0.4375, 0.5, 0.4375, 0.5, 0.4375, 1.0, 0.4062, 1.0, 0.4062, 0.5, 0.4062, 0.5, 0.4062, 1.0, 0.375, 1.0, 0.375, 0.5, 0.375, 0.5, 0.375, 1.0, 0.3438, 1.0, 0.3438, 0.5, 0.3438, 0.5, 0.3438, 1.0, 0.3125, 1.0, 0.3125, 0.5, 0.3125, 0.5, 0.3125, 1.0, 0.2812, 1.0, 0.2812, 0.5, 0.2812, 0.5, 0.2812, 1.0, 0.25, 1.0, 0.25, 0.5, 0.25, 0.5, 0.25, 1.0, 0.2188, 1.0, 0.2188, 0.5, 0.2188, 0.5, 0.2188, 1.0, 0.1875, 1.0, 0.1875, 0.5, 0.1875, 0.5, 0.1875, 1.0, 0.1562, 1.0, 0.1562, 0.5, 0.1562, 0.5, 0.1562, 1.0, 0.125, 1.0, 0.125, 0.5, 0.125, 0.5, 0.125, 1.0, 0.09375, 1.0, 0.09375, 0.5, 0.09375, 0.5, 0.09375, 1.0, 0.0625, 1.0, 0.0625, 0.5, 0.4375, 0.5, 0.4062, 0.5, 0.4062, 0.5, 0.4375, 0.5, 0.0625, 0.5, 0.0625, 1.0, 0.03125, 1.0, 0.03125, 0.5, 0.03125, 0.5, 0.03125, 1.0, 0.0, 1.0, 0.0, 0.5, 0.7188, 0.5, 0.6875, 0.5, 0.6875, 0.5, 0.7188, 0.5, 0.6875, 1.0, 0.7188, 1.0, 0.7188, 1.0, 0.6875, 1.0, 0.1562, 0.5, 0.125, 0.5, 0.125, 0.5, 0.1562, 0.5, 0.4062, 1.0, 0.4375, 1.0, 0.4375, 1.0, 0.4062, 1.0, 0.9688, 0.5, 0.9375, 0.5, 0.9375, 0.5, 0.9688, 0.5, 0.125, 1.0, 0.1562, 1.0, 0.1562, 1.0, 0.125, 1.0, 0.6875, 0.5, 0.6562, 0.5, 0.6562, 0.5, 0.6875, 0.5, 0.9375, 1.0, 0.9688, 1.0, 0.9688, 1.0, 0.9375, 1.0, 0.4062, 0.5, 0.375, 0.5, 0.375, 0.5, 0.4062, 0.5, 0.6562, 1.0, 0.6875, 1.0, 0.6875, 1.0, 0.6562, 1.0, 0.125, 0.5, 0.09375, 0.5, 0.09375, 0.5, 0.125, 0.5, 0.375, 1.0, 0.4062, 1.0, 0.4062, 1.0, 0.375, 1.0, 0.9375, 0.5, 0.9062, 0.5, 0.9062, 0.5, 0.9375, 0.5, 0.09375, 1.0, 0.125, 1.0, 0.125, 1.0, 0.09375, 1.0, 0.6562, 0.5, 0.625, 0.5, 0.625, 0.5, 0.6562, 0.5, 0.9062, 1.0, 0.9375, 1.0, 0.9375, 1.0, 0.9062, 1.0, 0.375, 0.5, 0.3438, 0.5, 0.3438, 0.5, 0.375, 0.5, 0.625, 1.0, 0.6562, 1.0, 0.6562, 1.0, 0.625, 1.0, 0.09375, 0.5, 0.0625, 0.5, 0.0625, 0.5, 0.09375, 0.5, 0.3438, 1.0, 0.375, 1.0, 0.375, 1.0, 0.3438, 1.0, 0.9062, 0.5, 0.875, 0.5, 0.875, 0.5, 0.9062, 0.5, 0.0625, 1.0, 0.09375, 1.0, 0.09375, 1.0, 0.0625, 1.0, 0.625, 0.5, 0.5938, 0.5, 0.5938, 0.5, 0.625, 0.5, 0.875, 1.0, 0.9062, 1.0, 0.9062, 1.0, 0.875, 1.0, 0.3438, 0.5, 0.3125, 0.5, 0.3125, 0.5, 0.3438, 0.5, 0.5938, 1.0, 0.625, 1.0, 0.625, 1.0, 0.5938, 1.0, 0.0625, 0.5, 0.03125, 0.5, 0.03125, 0.5, 0.0625, 0.5, 0.3125, 1.0, 0.3438, 1.0, 0.3438, 1.0, 0.3125, 1.0, 0.875, 0.5, 0.8438, 0.5, 0.8438, 0.5, 0.875, 0.5, 0.03125, 1.0, 0.0625, 1.0, 0.0625, 1.0, 0.03125, 1.0, 0.5938, 0.5, 0.5625, 0.5, 0.5625, 0.5, 0.5938, 0.5, 0.8438, 1.0, 0.875, 1.0, 0.875, 1.0, 0.8438, 1.0, 0.3125, 0.5, 0.2812, 0.5, 0.2812, 0.5, 0.3125, 0.5, 0.5625, 1.0, 0.5938, 1.0, 0.5938, 1.0, 0.5625, 1.0, 0.03125, 0.5, 0.0, 0.5, 0.0, 0.5, 0.03125, 0.5, 0.2812, 1.0, 0.3125, 1.0, 0.3125, 1.0, 0.2812, 1.0, 0.8438, 0.5, 0.8125, 0.5, 0.8125, 0.5, 0.8438, 0.5, 0.0, 1.0, 0.03125, 1.0, 0.03125, 1.0, 0.0, 1.0, 0.5625, 0.5, 0.5312, 0.5, 0.5312, 0.5, 0.5625, 0.5, 0.8125, 1.0, 0.8438, 1.0, 0.8438, 1.0, 0.8125, 1.0, 0.2812, 0.5, 0.25, 0.5, 0.25, 0.5, 0.2812, 0.5, 0.5312, 1.0, 0.5625, 1.0, 0.5625, 1.0, 0.5312, 1.0, 0.25, 1.0, 0.2812, 1.0, 0.2812, 1.0, 0.25, 1.0, 0.8125, 0.5, 0.7812, 0.5, 0.7812, 0.5, 0.8125, 0.5, 0.5312, 0.5, 0.5, 0.5, 0.5, 0.5, 0.5312, 0.5, 0.7812, 1.0, 0.8125, 1.0, 0.8125, 1.0, 0.7812, 1.0, 0.25, 0.5, 0.2188, 0.5, 0.2188, 0.5, 0.25, 0.5, 0.5, 1.0, 0.5312, 1.0, 0.5312, 1.0, 0.5, 1.0, 0.2188, 1.0, 0.25, 1.0, 0.25, 1.0, 0.2188, 1.0, 0.7812, 0.5, 0.75, 0.5, 0.75, 0.5, 0.7812, 0.5, 0.5, 0.5, 0.4688, 0.5, 0.4688, 0.5, 0.5, 0.5, 0.75, 1.0, 0.7812, 1.0, 0.7812, 1.0, 0.75, 1.0, 0.2188, 0.5, 0.1875, 0.5, 0.1875, 0.5, 0.2188, 0.5, 0.4688, 1.0, 0.5, 1.0, 0.5, 1.0, 0.4688, 1.0, 0.1875, 1.0, 0.2188, 1.0, 0.2188, 1.0, 0.1875, 1.0, 0.75, 0.5, 0.7188, 0.5, 0.7188, 0.5, 0.75, 0.5, 0.4688, 0.5, 0.4375, 0.5, 0.4375, 0.5, 0.4688, 0.5, 0.7188, 1.0, 0.75, 1.0, 0.75, 1.0, 0.7188, 1.0, 1.0, 0.5, 0.9688, 0.5, 0.9688, 0.5, 1.0, 0.5, 0.1875, 0.5, 0.1562, 0.5, 0.1562, 0.5, 0.1875, 0.5, 0.4375, 1.0, 0.4688, 1.0, 0.4688, 1.0, 0.4375, 1.0, 0.9688, 1.0, 1.0, 1.0, 1.0, 1.0, 0.9688, 1.0, 0.1562, 1.0, 0.1875, 1.0, 0.1875, 1.0, 0.1562, 1.0, 0.0, 1.0, 0.03125, 1.0, 0.03125, 0.5, 0.0, 0.5, 0.03125, 1.0, 0.0625, 1.0, 0.0625, 0.5, 0.03125, 0.5, 0.0625, 1.0, 0.09375, 1.0, 0.09375, 0.5, 0.0625, 0.5, 0.09375, 1.0, 0.125, 1.0, 0.125, 0.5, 0.09375, 0.5, 0.125, 1.0, 0.1562, 1.0, 0.1562, 0.5, 0.125, 0.5, 0.1562, 1.0, 0.1875, 1.0, 0.1875, 0.5, 0.1562, 0.5, 0.1875, 1.0, 0.2188, 1.0, 0.2188, 0.5, 0.1875, 0.5, 0.2188, 1.0, 0.25, 1.0, 0.25, 0.5, 0.2188, 0.5, 0.25, 1.0, 0.2812, 1.0, 0.2812, 0.5, 0.25, 0.5, 0.2812, 1.0, 0.3125, 1.0, 0.3125, 0.5, 0.2812, 0.5, 0.3125, 1.0, 0.3438, 1.0, 0.3438, 0.5, 0.3125, 0.5, 0.3438, 1.0, 0.375, 1.0, 0.375, 0.5, 0.3438, 0.5, 0.375, 1.0, 0.4062, 1.0, 0.4062, 0.5, 0.375, 0.5, 0.4062, 1.0, 0.4375, 1.0, 0.4375, 0.5, 0.4062, 0.5, 0.4375, 1.0, 0.4688, 1.0, 0.4688, 0.5, 0.4375, 0.5, 0.4688, 1.0, 0.5, 1.0, 0.5, 0.5, 0.4688, 0.5, 0.5, 1.0, 0.5312, 1.0, 0.5312, 0.5, 0.5, 0.5, 0.5312, 1.0, 0.5625, 1.0, 0.5625, 0.5, 0.5312, 0.5, 0.5625, 1.0, 0.5938, 1.0, 0.5938, 0.5, 0.5625, 0.5, 0.5938, 1.0, 0.625, 1.0, 0.625, 0.5, 0.5938, 0.5, 0.625, 1.0, 0.6562, 1.0, 0.6562, 0.5, 0.625, 0.5, 0.6562, 1.0, 0.6875, 1.0, 0.6875, 0.5, 0.6562, 0.5, 0.6875, 1.0, 0.7188, 1.0, 0.7188, 0.5, 0.6875, 0.5, 0.7188, 1.0, 0.75, 1.0, 0.75, 0.5, 0.7188, 0.5, 0.75, 1.0, 0.7812, 1.0, 0.7812, 0.5, 0.75, 0.5, 0.7812, 1.0, 0.8125, 1.0, 0.8125, 0.5, 0.7812, 0.5, 0.8125, 1.0, 0.8438, 1.0, 0.8438, 0.5, 0.8125, 0.5, 0.8438, 1.0, 0.875, 1.0, 0.875, 0.5, 0.8438, 0.5, 0.875, 1.0, 0.9062, 1.0, 0.9062, 0.5, 0.875, 0.5, 0.9062, 1.0, 0.9375, 1.0, 0.9375, 0.5, 0.9062, 0.5, 0.9375, 1.0, 0.9688, 1.0, 0.9688, 0.5, 0.9375, 0.5, 0.9688, 1.0, 1.0, 1.0, 1.0, 0.5, 0.9688, 0.5])
me_cylinder.update()

# ---- objects
ob_cylinder = bpy.data.objects.new('Cylinder', me_cylinder)

# ---- transforms, parenting, visibility, modifiers, constraints
ob_cylinder.location = (0.0, 0.0, 0.0)
ob_cylinder.scale = (0.2218, 0.2218, 0.2218)

# ---- collection membership
col_collection.objects.link(ob_cylinder)

# ---- scene / render settings (as saved in the file)
scene.frame_start = 1; scene.frame_end = 100; scene.frame_set(9)
scene.render.engine = 'BLENDER_EEVEE_NEXT'
scene.render.fps = 60
scene.cycles.use_denoising = False
scene.cycles.sampling_pattern = 'TABULATED_SOBOL'
scene.view_settings.view_transform = 'Filmic'
scene.unit_settings.scale_length = 2.0
bpy.context.view_layer.update()

# ---- added for rendering (the .blend has no active camera and no usable light): camera, sun
cam_auto = bpy.data.cameras.new('AutoCamera')
cam_auto.lens = 50.0
cam_auto.sensor_width = 36.0
cam_auto.clip_end = 1000.0
ob_auto_camera = bpy.data.objects.new('AutoCamera', cam_auto)
scene.collection.objects.link(ob_auto_camera)
ob_auto_camera.location = (1.5112, -1.81344, 1.25332)
ob_auto_camera.rotation_euler = (1.09748, -7.21219e-08, 0.694738)
scene.camera = ob_auto_camera
light_auto_sun = bpy.data.lights.new('AutoSun', 'SUN')
light_auto_sun.energy = 3.0
light_auto_sun.angle = 0.0523599
ob_auto_sun = bpy.data.objects.new('AutoSun', light_auto_sun)
scene.collection.objects.link(ob_auto_sun)
ob_auto_sun.rotation_euler = (0.872665, 0.174533, 0.523599)
bpy.context.view_layer.update()
